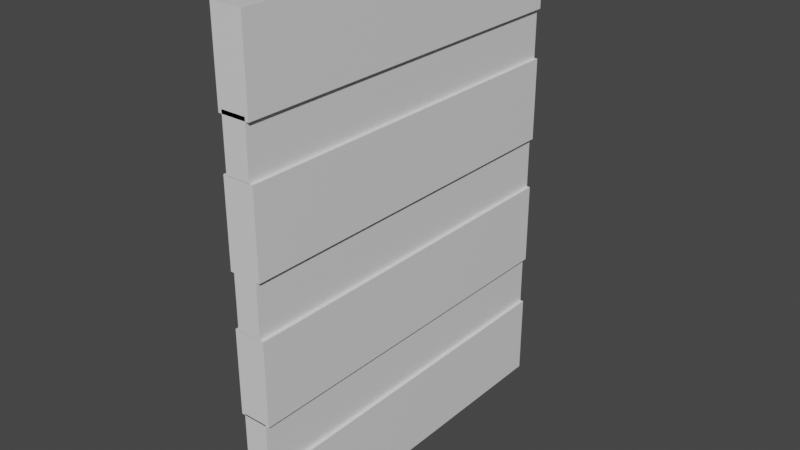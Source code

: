 # Source: Project_Sanity_Door.blend  (saved by Blender 2.93.21; exported with 4.5.12 LTS)
import bpy
from mathutils import Matrix  # noqa: F401  (used for matrix-valued properties, if any)

bpy.ops.wm.read_factory_settings(use_empty=True)
scene = bpy.context.scene
scene.name = 'Scene'

# ---- collections
col_collection = bpy.data.collections.new('Collection'); scene.collection.children.link(col_collection)

# ---- materials (node trees are filled in below, after node groups)
mat_material = bpy.data.materials.new('Material')
mat_material.alpha_threshold = 0.0
mat_material.use_transparent_shadow = False
mat_material.line_color = (0.0, 0.0, 0.0, 1.0)
mat_material_001 = bpy.data.materials.new('Material.001')
mat_material_001.alpha_threshold = 0.0
mat_material_001.use_transparent_shadow = False
mat_material_001.line_color = (0.0, 0.0, 0.0, 1.0)
mat_material_003 = bpy.data.materials.new('Material.003')
mat_material_003.alpha_threshold = 0.0
mat_material_003.use_transparent_shadow = False
mat_material_003.line_color = (0.0, 0.0, 0.0, 1.0)
mat_material_002 = bpy.data.materials.new('Material.002')
mat_material_002.alpha_threshold = 0.0
mat_material_002.use_transparent_shadow = False
mat_material_002.line_color = (0.0, 0.0, 0.0, 1.0)
mat_material_005 = bpy.data.materials.new('Material.005')
mat_material_005.alpha_threshold = 0.0
mat_material_005.use_transparent_shadow = False
mat_material_005.line_color = (0.0, 0.0, 0.0, 1.0)
mat_material_004 = bpy.data.materials.new('Material.004')
mat_material_004.alpha_threshold = 0.0
mat_material_004.use_transparent_shadow = False
mat_material_004.line_color = (0.0, 0.0, 0.0, 1.0)
mat_material_006 = bpy.data.materials.new('Material.006')
mat_material_006.alpha_threshold = 0.0
mat_material_006.use_transparent_shadow = False
mat_material_006.line_color = (0.0, 0.0, 0.0, 1.0)

# ---- material node trees
mat_material.use_nodes = True; mat_material.node_tree.nodes.clear()
_N = mat_material.node_tree.nodes; _L = mat_material.node_tree.links
n0 = _N.new('ShaderNodeOutputMaterial'); n0.name = 'Material Output'; n0.location = (300, 300)
n1 = _N.new('ShaderNodeBsdfPrincipled'); n1.name = 'Principled BSDF'; n1.location = (10, 300)
n1.distribution = 'GGX'
n1.subsurface_method = 'BURLEY'
n1.inputs[2].default_value = 0.4
n1.inputs[3].default_value = 1.45
n1.inputs[27].default_value = (0.0, 0.0, 0.0, 1.0)
n1.inputs[28].default_value = 1.0
_L.new(n1.outputs[0], n0.inputs[0])
n0.is_active_output = True
mat_material_001.use_nodes = True; mat_material_001.node_tree.nodes.clear()
_N = mat_material_001.node_tree.nodes; _L = mat_material_001.node_tree.links
n0 = _N.new('ShaderNodeOutputMaterial'); n0.name = 'Material Output'; n0.location = (300, 300)
n1 = _N.new('ShaderNodeBsdfPrincipled'); n1.name = 'Principled BSDF'; n1.location = (10, 300)
n1.distribution = 'GGX'
n1.subsurface_method = 'BURLEY'
n1.inputs[2].default_value = 0.4
n1.inputs[3].default_value = 1.45
n1.inputs[27].default_value = (0.0, 0.0, 0.0, 1.0)
n1.inputs[28].default_value = 1.0
_L.new(n1.outputs[0], n0.inputs[0])
n0.is_active_output = True
mat_material_003.use_nodes = True; mat_material_003.node_tree.nodes.clear()
_N = mat_material_003.node_tree.nodes; _L = mat_material_003.node_tree.links
n0 = _N.new('ShaderNodeOutputMaterial'); n0.name = 'Material Output'; n0.location = (300, 300)
n1 = _N.new('ShaderNodeBsdfPrincipled'); n1.name = 'Principled BSDF'; n1.location = (10, 300)
n1.distribution = 'GGX'
n1.subsurface_method = 'BURLEY'
n1.inputs[2].default_value = 0.4
n1.inputs[3].default_value = 1.45
n1.inputs[27].default_value = (0.0, 0.0, 0.0, 1.0)
n1.inputs[28].default_value = 1.0
_L.new(n1.outputs[0], n0.inputs[0])
n0.is_active_output = True
mat_material_002.use_nodes = True; mat_material_002.node_tree.nodes.clear()
_N = mat_material_002.node_tree.nodes; _L = mat_material_002.node_tree.links
n0 = _N.new('ShaderNodeOutputMaterial'); n0.name = 'Material Output'; n0.location = (300, 300)
n1 = _N.new('ShaderNodeBsdfPrincipled'); n1.name = 'Principled BSDF'; n1.location = (10, 300)
n1.distribution = 'GGX'
n1.subsurface_method = 'BURLEY'
n1.inputs[2].default_value = 0.4
n1.inputs[3].default_value = 1.45
n1.inputs[27].default_value = (0.0, 0.0, 0.0, 1.0)
n1.inputs[28].default_value = 1.0
_L.new(n1.outputs[0], n0.inputs[0])
n0.is_active_output = True
mat_material_005.use_nodes = True; mat_material_005.node_tree.nodes.clear()
_N = mat_material_005.node_tree.nodes; _L = mat_material_005.node_tree.links
n0 = _N.new('ShaderNodeOutputMaterial'); n0.name = 'Material Output'; n0.location = (300, 300)
n1 = _N.new('ShaderNodeBsdfPrincipled'); n1.name = 'Principled BSDF'; n1.location = (10, 300)
n1.distribution = 'GGX'
n1.subsurface_method = 'BURLEY'
n1.inputs[2].default_value = 0.4
n1.inputs[3].default_value = 1.45
n1.inputs[27].default_value = (0.0, 0.0, 0.0, 1.0)
n1.inputs[28].default_value = 1.0
_L.new(n1.outputs[0], n0.inputs[0])
n0.is_active_output = True
mat_material_004.use_nodes = True; mat_material_004.node_tree.nodes.clear()
_N = mat_material_004.node_tree.nodes; _L = mat_material_004.node_tree.links
n0 = _N.new('ShaderNodeOutputMaterial'); n0.name = 'Material Output'; n0.location = (300, 300)
n1 = _N.new('ShaderNodeBsdfPrincipled'); n1.name = 'Principled BSDF'; n1.location = (10, 300)
n1.distribution = 'GGX'
n1.subsurface_method = 'BURLEY'
n1.inputs[2].default_value = 0.4
n1.inputs[3].default_value = 1.45
n1.inputs[27].default_value = (0.0, 0.0, 0.0, 1.0)
n1.inputs[28].default_value = 1.0
_L.new(n1.outputs[0], n0.inputs[0])
n0.is_active_output = True
mat_material_006.use_nodes = True; mat_material_006.node_tree.nodes.clear()
_N = mat_material_006.node_tree.nodes; _L = mat_material_006.node_tree.links
n0 = _N.new('ShaderNodeOutputMaterial'); n0.name = 'Material Output'; n0.location = (300, 300)
n1 = _N.new('ShaderNodeBsdfPrincipled'); n1.name = 'Principled BSDF'; n1.location = (10, 300)
n1.distribution = 'GGX'
n1.subsurface_method = 'BURLEY'
n1.inputs[2].default_value = 0.4
n1.inputs[3].default_value = 1.45
n1.inputs[27].default_value = (0.0, 0.0, 0.0, 1.0)
n1.inputs[28].default_value = 1.0
_L.new(n1.outputs[0], n0.inputs[0])
n0.is_active_output = True

# ---- world
world_world = bpy.data.worlds.new('World'); scene.world = world_world
world_world.use_nodes = True; world_world.node_tree.nodes.clear()
_N = world_world.node_tree.nodes; _L = world_world.node_tree.links
n0 = _N.new('ShaderNodeOutputWorld'); n0.name = 'World Output'; n0.location = (300, 300)
n1 = _N.new('ShaderNodeBackground'); n1.name = 'Background'; n1.location = (10, 300)
n1.inputs[0].default_value = (0.05088, 0.05088, 0.05088, 1.0)
_L.new(n1.outputs[0], n0.inputs[0])
n0.is_active_output = True
world_world.color = (0.05088, 0.05088, 0.05088)
world_world.use_sun_shadow = False
world_world.sun_shadow_jitter_overblur = 0.0

# ---- meshes
me_cube = bpy.data.meshes.new('Cube')
me_cube.from_pydata([(1.0, 1.0, 1.0), (1.0, 1.0, -1.0), (1.0, -1.0, 1.0), (1.0, -1.0, -1.0), (-1.0, 1.0, 1.0), (-1.0, 1.0, -1.0), (-1.0, -1.0, 1.0), (-1.0, -1.0, -1.0)], [], [(0, 4, 6, 2), (3, 2, 6, 7), (7, 6, 4, 5), (5, 1, 3, 7), (1, 0, 2, 3), (5, 4, 0, 1)])
_uv = me_cube.uv_layers.new(name='UVMap')
_uv.uv.foreach_set('vector', [0.625, 0.5, 0.875, 0.5, 0.875, 0.75, 0.625, 0.75, 0.375, 0.75, 0.625, 0.75, 0.625, 1.0, 0.375, 1.0, 0.375, 0.0, 0.625, 0.0, 0.625, 0.25, 0.375, 0.25, 0.125, 0.5, 0.375, 0.5, 0.375, 0.75, 0.125, 0.75, 0.375, 0.5, 0.625, 0.5, 0.625, 0.75, 0.375, 0.75, 0.375, 0.25, 0.625, 0.25, 0.625, 0.5, 0.375, 0.5])
me_cube.materials.append(mat_material)
me_cube.use_remesh_preserve_volume = False
me_cube.use_remesh_preserve_attributes = False
me_cube.use_mirror_vertex_groups = False
me_cube.update()
me_cube_001 = bpy.data.meshes.new('Cube.001')
me_cube_001.from_pydata([(1.0, 1.0, 1.0), (1.0, 1.0, -1.0), (1.0, -1.0, 1.0), (1.0, -1.0, -1.0), (-1.0, 1.0, 1.0), (-1.0, 1.0, -1.0), (-1.0, -1.0, 1.0), (-1.0, -1.0, -1.0)], [], [(0, 4, 6, 2), (3, 2, 6, 7), (7, 6, 4, 5), (5, 1, 3, 7), (1, 0, 2, 3), (5, 4, 0, 1)])
_uv = me_cube_001.uv_layers.new(name='UVMap')
_uv.uv.foreach_set('vector', [0.625, 0.5, 0.875, 0.5, 0.875, 0.75, 0.625, 0.75, 0.375, 0.75, 0.625, 0.75, 0.625, 1.0, 0.375, 1.0, 0.375, 0.0, 0.625, 0.0, 0.625, 0.25, 0.375, 0.25, 0.125, 0.5, 0.375, 0.5, 0.375, 0.75, 0.125, 0.75, 0.375, 0.5, 0.625, 0.5, 0.625, 0.75, 0.375, 0.75, 0.375, 0.25, 0.625, 0.25, 0.625, 0.5, 0.375, 0.5])
me_cube_001.materials.append(mat_material_001)
me_cube_001.use_remesh_preserve_volume = False
me_cube_001.use_remesh_preserve_attributes = False
me_cube_001.use_mirror_vertex_groups = False
me_cube_001.update()
me_cube_003 = bpy.data.meshes.new('Cube.003')
me_cube_003.from_pydata([(1.0, 1.0, 1.0), (1.0, 1.0, -1.0), (1.0, -1.0, 1.0), (1.0, -1.0, -1.0), (-1.0, 1.0, 1.0), (-1.0, 1.0, -1.0), (-1.0, -1.0, 1.0), (-1.0, -1.0, -1.0)], [], [(0, 4, 6, 2), (3, 2, 6, 7), (7, 6, 4, 5), (5, 1, 3, 7), (1, 0, 2, 3), (5, 4, 0, 1)])
_uv = me_cube_003.uv_layers.new(name='UVMap')
_uv.uv.foreach_set('vector', [0.625, 0.5, 0.875, 0.5, 0.875, 0.75, 0.625, 0.75, 0.375, 0.75, 0.625, 0.75, 0.625, 1.0, 0.375, 1.0, 0.375, 0.0, 0.625, 0.0, 0.625, 0.25, 0.375, 0.25, 0.125, 0.5, 0.375, 0.5, 0.375, 0.75, 0.125, 0.75, 0.375, 0.5, 0.625, 0.5, 0.625, 0.75, 0.375, 0.75, 0.375, 0.25, 0.625, 0.25, 0.625, 0.5, 0.375, 0.5])
me_cube_003.materials.append(mat_material_003)
me_cube_003.use_remesh_preserve_volume = False
me_cube_003.use_remesh_preserve_attributes = False
me_cube_003.use_mirror_vertex_groups = False
me_cube_003.update()
me_cube_002 = bpy.data.meshes.new('Cube.002')
me_cube_002.from_pydata([(1.0, 1.0, 1.0), (1.0, 1.0, -1.0), (1.0, -1.0, 1.0), (1.0, -1.0, -1.0), (-1.0, 1.0, 1.0), (-1.0, 1.0, -1.0), (-1.0, -1.0, 1.0), (-1.0, -1.0, -1.0)], [], [(0, 4, 6, 2), (3, 2, 6, 7), (7, 6, 4, 5), (5, 1, 3, 7), (1, 0, 2, 3), (5, 4, 0, 1)])
_uv = me_cube_002.uv_layers.new(name='UVMap')
_uv.uv.foreach_set('vector', [0.625, 0.5, 0.875, 0.5, 0.875, 0.75, 0.625, 0.75, 0.375, 0.75, 0.625, 0.75, 0.625, 1.0, 0.375, 1.0, 0.375, 0.0, 0.625, 0.0, 0.625, 0.25, 0.375, 0.25, 0.125, 0.5, 0.375, 0.5, 0.375, 0.75, 0.125, 0.75, 0.375, 0.5, 0.625, 0.5, 0.625, 0.75, 0.375, 0.75, 0.375, 0.25, 0.625, 0.25, 0.625, 0.5, 0.375, 0.5])
me_cube_002.materials.append(mat_material_002)
me_cube_002.use_remesh_preserve_volume = False
me_cube_002.use_remesh_preserve_attributes = False
me_cube_002.use_mirror_vertex_groups = False
me_cube_002.update()
me_cube_005 = bpy.data.meshes.new('Cube.005')
me_cube_005.from_pydata([(1.0, 1.0, 1.0), (1.0, 1.0, -1.0), (1.0, -1.0, 1.0), (1.0, -1.0, -1.0), (-1.0, 1.0, 1.0), (-1.0, 1.0, -1.0), (-1.0, -1.0, 1.0), (-1.0, -1.0, -1.0)], [], [(0, 4, 6, 2), (3, 2, 6, 7), (7, 6, 4, 5), (5, 1, 3, 7), (1, 0, 2, 3), (5, 4, 0, 1)])
_uv = me_cube_005.uv_layers.new(name='UVMap')
_uv.uv.foreach_set('vector', [0.625, 0.5, 0.875, 0.5, 0.875, 0.75, 0.625, 0.75, 0.375, 0.75, 0.625, 0.75, 0.625, 1.0, 0.375, 1.0, 0.375, 0.0, 0.625, 0.0, 0.625, 0.25, 0.375, 0.25, 0.125, 0.5, 0.375, 0.5, 0.375, 0.75, 0.125, 0.75, 0.375, 0.5, 0.625, 0.5, 0.625, 0.75, 0.375, 0.75, 0.375, 0.25, 0.625, 0.25, 0.625, 0.5, 0.375, 0.5])
me_cube_005.materials.append(mat_material_005)
me_cube_005.use_remesh_preserve_volume = False
me_cube_005.use_remesh_preserve_attributes = False
me_cube_005.use_mirror_vertex_groups = False
me_cube_005.update()
me_cube_004 = bpy.data.meshes.new('Cube.004')
me_cube_004.from_pydata([(1.0, 1.0, 1.0), (1.0, 1.0, -1.0), (1.0, -1.0, 1.0), (1.0, -1.0, -1.0), (-1.0, 1.0, 1.0), (-1.0, 1.0, -1.0), (-1.0, -1.0, 1.0), (-1.0, -1.0, -1.0)], [], [(0, 4, 6, 2), (3, 2, 6, 7), (7, 6, 4, 5), (5, 1, 3, 7), (1, 0, 2, 3), (5, 4, 0, 1)])
_uv = me_cube_004.uv_layers.new(name='UVMap')
_uv.uv.foreach_set('vector', [0.625, 0.5, 0.875, 0.5, 0.875, 0.75, 0.625, 0.75, 0.375, 0.75, 0.625, 0.75, 0.625, 1.0, 0.375, 1.0, 0.375, 0.0, 0.625, 0.0, 0.625, 0.25, 0.375, 0.25, 0.125, 0.5, 0.375, 0.5, 0.375, 0.75, 0.125, 0.75, 0.375, 0.5, 0.625, 0.5, 0.625, 0.75, 0.375, 0.75, 0.375, 0.25, 0.625, 0.25, 0.625, 0.5, 0.375, 0.5])
me_cube_004.materials.append(mat_material_004)
me_cube_004.use_remesh_preserve_volume = False
me_cube_004.use_remesh_preserve_attributes = False
me_cube_004.use_mirror_vertex_groups = False
me_cube_004.update()
me_cube_006 = bpy.data.meshes.new('Cube.006')
me_cube_006.from_pydata([(1.0, 1.0, 1.0), (1.0, 1.0, -1.0), (1.0, -1.0, 1.0), (1.0, -1.0, -1.0), (-1.0, 1.0, 1.0), (-1.0, 1.0, -1.0), (-1.0, -1.0, 1.0), (-1.0, -1.0, -1.0)], [], [(0, 4, 6, 2), (3, 2, 6, 7), (7, 6, 4, 5), (5, 1, 3, 7), (1, 0, 2, 3), (5, 4, 0, 1)])
_uv = me_cube_006.uv_layers.new(name='UVMap')
_uv.uv.foreach_set('vector', [0.625, 0.5, 0.875, 0.5, 0.875, 0.75, 0.625, 0.75, 0.375, 0.75, 0.625, 0.75, 0.625, 1.0, 0.375, 1.0, 0.375, 0.0, 0.625, 0.0, 0.625, 0.25, 0.375, 0.25, 0.125, 0.5, 0.375, 0.5, 0.375, 0.75, 0.125, 0.75, 0.375, 0.5, 0.625, 0.5, 0.625, 0.75, 0.375, 0.75, 0.375, 0.25, 0.625, 0.25, 0.625, 0.5, 0.375, 0.5])
me_cube_006.materials.append(mat_material_006)
me_cube_006.use_remesh_preserve_volume = False
me_cube_006.use_remesh_preserve_attributes = False
me_cube_006.use_mirror_vertex_groups = False
me_cube_006.update()

# ---- objects
ob_cube = bpy.data.objects.new('Cube', me_cube)
ob_cube_001 = bpy.data.objects.new('Cube.001', me_cube_001)
ob_cube_003 = bpy.data.objects.new('Cube.003', me_cube_003)
ob_cube_002 = bpy.data.objects.new('Cube.002', me_cube_002)
ob_cube_005 = bpy.data.objects.new('Cube.005', me_cube_005)
ob_cube_004 = bpy.data.objects.new('Cube.004', me_cube_004)
ob_cube_006 = bpy.data.objects.new('Cube.006', me_cube_006)

# ---- transforms, parenting, visibility, modifiers, constraints
ob_cube.location = (0.0, 0.0, 0.9317)
ob_cube.scale = (0.2468, 2.939, 0.6554)
ob_cube.lock_rotations_4d = False
ob_cube.empty_display_type = 'ARROWS'
ob_cube.lineart.crease_threshold = 0.0
ob_cube_001.location = (0.0, 0.0, 2.0)
ob_cube_001.scale = (0.1924, 2.939, 0.4158)
ob_cube_001.lock_rotations_4d = False
ob_cube_001.empty_display_type = 'ARROWS'
ob_cube_001.lineart.crease_threshold = 0.0
ob_cube_003.location = (0.0, 0.0, 3.053)
ob_cube_003.scale = (0.2468, 2.939, 0.6554)
ob_cube_003.lock_rotations_4d = False
ob_cube_003.empty_display_type = 'ARROWS'
ob_cube_003.lineart.crease_threshold = 0.0
ob_cube_002.location = (0.0, 0.0, 4.122)
ob_cube_002.scale = (0.1924, 2.939, 0.4158)
ob_cube_002.lock_rotations_4d = False
ob_cube_002.empty_display_type = 'ARROWS'
ob_cube_002.lineart.crease_threshold = 0.0
ob_cube_005.location = (0.0, 0.0, 6.262)
ob_cube_005.scale = (0.1924, 2.939, 0.4158)
ob_cube_005.lock_rotations_4d = False
ob_cube_005.empty_display_type = 'ARROWS'
ob_cube_005.lineart.crease_threshold = 0.0
ob_cube_004.location = (0.0, 0.0, 5.194)
ob_cube_004.scale = (0.2468, 2.939, 0.6554)
ob_cube_004.lock_rotations_4d = False
ob_cube_004.empty_display_type = 'ARROWS'
ob_cube_004.lineart.crease_threshold = 0.0
ob_cube_006.location = (0.0, 0.0, 7.275)
ob_cube_006.scale = (0.2468, 2.939, 0.6554)
ob_cube_006.lock_rotations_4d = False
ob_cube_006.empty_display_type = 'ARROWS'
ob_cube_006.lineart.crease_threshold = 0.0

# ---- collection membership
col_collection.objects.link(ob_cube)
col_collection.objects.link(ob_cube_001)
col_collection.objects.link(ob_cube_003)
col_collection.objects.link(ob_cube_002)
col_collection.objects.link(ob_cube_005)
col_collection.objects.link(ob_cube_004)
col_collection.objects.link(ob_cube_006)

# ---- scene / render settings (as saved in the file)
scene.frame_start = 1; scene.frame_end = 250; scene.frame_set(0)
scene.render.engine = 'BLENDER_EEVEE_NEXT'
scene.cycles.use_denoising = False
scene.cycles.samples = 128
scene.cycles.sampling_pattern = 'TABULATED_SOBOL'
scene.cycles.use_adaptive_sampling = False
scene.cycles.use_light_tree = False
scene.view_settings.view_transform = 'Filmic'
bpy.context.view_layer.update()

# ---- added for rendering (the .blend has no active camera and no usable light): camera, sun
cam_auto = bpy.data.cameras.new('AutoCamera')
cam_auto.lens = 50.0
cam_auto.sensor_width = 36.0
cam_auto.clip_end = 1000.0
ob_auto_camera = bpy.data.objects.new('AutoCamera', cam_auto)
scene.collection.objects.link(ob_auto_camera)
ob_auto_camera.location = (8.9414, -10.7297, 11.2567)
ob_auto_camera.rotation_euler = (1.09748, -7.21219e-08, 0.694738)
scene.camera = ob_auto_camera
light_auto_sun = bpy.data.lights.new('AutoSun', 'SUN')
light_auto_sun.energy = 3.0
light_auto_sun.angle = 0.0523599
ob_auto_sun = bpy.data.objects.new('AutoSun', light_auto_sun)
scene.collection.objects.link(ob_auto_sun)
ob_auto_sun.rotation_euler = (0.872665, 0.174533, 0.523599)
bpy.context.view_layer.update()
